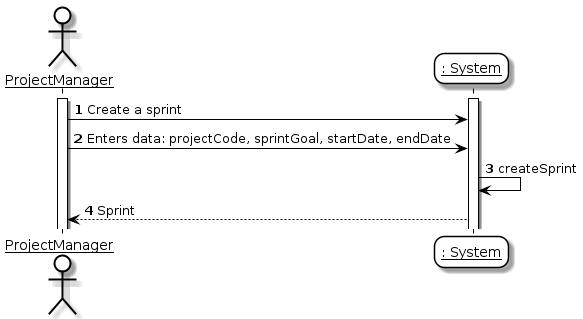

The diagram above was rendered by PlantUML. Its source (embedded in the PNG):
@startuml
'https://plantuml.com/sequence-diagramskinparam sequenceArrowThickness 2
skinparam roundcorner 20
skinparam maxmessagesize 0
skinparam sequenceParticipant underline

skinparam sequence {
ArrowColor black
ActorBorderColor #black
LifeLineBorderColor black
LifeLineBackgroundColor white

ParticipantBorderColor black
ParticipantBackgroundColor #transparent
ParticipantFontName Aapex
ParticipantFontSize 14
ParticipantFontColor black

ActorBackgroundColor #transparent
ActorFontColor black
ActorFontSize 14
ActorFontName Aapex
}
autonumber
actor "ProjectManager" as TMSM
participant ": System" as System
Activate TMSM
Activate System
TMSM -> System :  Create a sprint
TMSM -> System :  Enters data: projectCode, sprintGoal, startDate, endDate
System -> System : createSprint
System --> TMSM : Sprint

@enduml